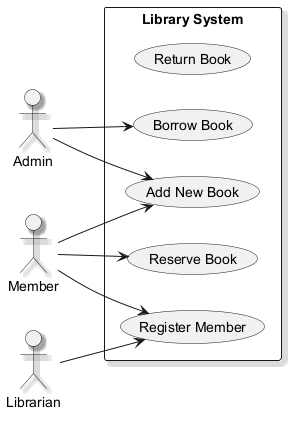

The diagram above was rendered by PlantUML. Its source (embedded in the PNG):
@startuml
skinparam backgroundColor #FFFFFF
skinparam classBackgroundColor #E8F4FA
skinparam classBorderColor #2C7DA0
skinparam shadowing true
left to right direction
actor "Admin" as Admin
actor "Librarian" as Librarian
actor "Member" as Member
rectangle "Library System" {
  usecase "Return Book" as UC_ReturnBook
  usecase "Reserve Book" as UC_ReserveBook
  usecase "Register Member" as UC_RegisterMember
  usecase "Add New Book" as UC_AddNewBook
  usecase "Borrow Book" as UC_BorrowBook
}
Admin --> UC_BorrowBook
Admin --> UC_AddNewBook
Librarian --> UC_RegisterMember
Member --> UC_ReserveBook
Member --> UC_AddNewBook
Member --> UC_RegisterMember
@enduml